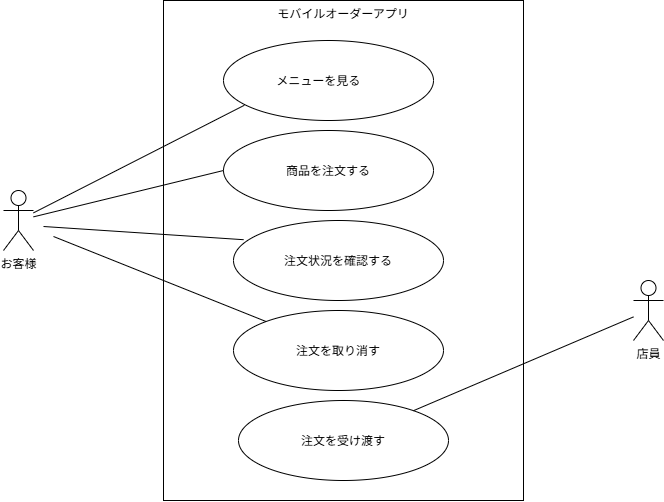

The diagram above was exported from draw.io. Its source (the exported page's mxGraphModel, read from the mxfile embedded in the PNG):
<mxGraphModel dx="1030" dy="527" grid="1" gridSize="10" guides="1" tooltips="1" connect="1" arrows="1" fold="1" page="1" pageScale="1" pageWidth="827" pageHeight="1169" math="0" shadow="0">
  <root>
    <mxCell id="0" />
    <mxCell id="1" parent="0" />
    <mxCell id="C_IjjOuyuIeLwKlgpgCL-1" parent="1" style="shape=umlActor;verticalLabelPosition=bottom;verticalAlign=top;html=1;outlineConnect=0;" value="お客様" vertex="1">
      <mxGeometry height="60" width="30" x="50" y="220" as="geometry" />
    </mxCell>
    <mxCell id="C_IjjOuyuIeLwKlgpgCL-2" parent="1" style="shape=umlActor;verticalLabelPosition=bottom;verticalAlign=top;html=1;outlineConnect=0;" value="店員" vertex="1">
      <mxGeometry height="60" width="30" x="680" y="310" as="geometry" />
    </mxCell>
    <mxCell id="C_IjjOuyuIeLwKlgpgCL-3" parent="1" style="rounded=0;whiteSpace=wrap;html=1;verticalAlign=top;" value="モバイルオーダーアプリ" vertex="1">
      <mxGeometry height="500" width="360" x="210" y="30" as="geometry" />
    </mxCell>
    <mxCell id="C_IjjOuyuIeLwKlgpgCL-4" parent="1" style="ellipse;whiteSpace=wrap;html=1;shapeInside=1;" value="メニューを見る&lt;span style=&quot;white-space: pre;&quot;&gt;&#09;&lt;/span&gt;&lt;div&gt;&lt;br/&gt;&lt;/div&gt;" vertex="1">
      <mxGeometry height="80" width="210" x="270" y="70" as="geometry" />
    </mxCell>
    <mxCell id="C_IjjOuyuIeLwKlgpgCL-7" parent="1" style="ellipse;whiteSpace=wrap;html=1;shapeInside=1;" value="商品を注文する" vertex="1">
      <mxGeometry height="80" width="210" x="270" y="160" as="geometry" />
    </mxCell>
    <mxCell id="C_IjjOuyuIeLwKlgpgCL-8" parent="1" style="ellipse;whiteSpace=wrap;html=1;shapeInside=1;" value="注文状況を確認する" vertex="1">
      <mxGeometry height="80" width="210" x="280" y="250" as="geometry" />
    </mxCell>
    <mxCell id="C_IjjOuyuIeLwKlgpgCL-9" parent="1" style="ellipse;whiteSpace=wrap;html=1;shapeInside=1;" value="注文を受け渡す" vertex="1">
      <mxGeometry height="80" width="210" x="285" y="430" as="geometry" />
    </mxCell>
    <mxCell id="C_IjjOuyuIeLwKlgpgCL-10" parent="1" style="ellipse;whiteSpace=wrap;html=1;shapeInside=1;" value="注文を取り消す" vertex="1">
      <mxGeometry height="80" width="210" x="280" y="340" as="geometry" />
    </mxCell>
    <mxCell id="C_IjjOuyuIeLwKlgpgCL-13" edge="1" parent="1" source="C_IjjOuyuIeLwKlgpgCL-1" style="rounded=0;orthogonalLoop=1;jettySize=auto;html=1;entryX=0.099;entryY=0.81;entryDx=0;entryDy=0;entryPerimeter=0;endArrow=none;endFill=0;" target="C_IjjOuyuIeLwKlgpgCL-4">
      <mxGeometry relative="1" as="geometry" />
    </mxCell>
    <mxCell id="C_IjjOuyuIeLwKlgpgCL-14" edge="1" parent="1" source="C_IjjOuyuIeLwKlgpgCL-1" style="rounded=0;orthogonalLoop=1;jettySize=auto;html=1;entryX=0;entryY=0.5;entryDx=0;entryDy=0;endArrow=none;endFill=0;" target="C_IjjOuyuIeLwKlgpgCL-7">
      <mxGeometry relative="1" as="geometry" />
    </mxCell>
    <mxCell id="C_IjjOuyuIeLwKlgpgCL-16" edge="1" parent="1" style="rounded=0;orthogonalLoop=1;jettySize=auto;html=1;entryX=0.048;entryY=0.24;entryDx=0;entryDy=0;endArrow=none;endFill=0;entryPerimeter=0;" target="C_IjjOuyuIeLwKlgpgCL-8">
      <mxGeometry relative="1" as="geometry">
        <mxPoint x="90" y="256" as="sourcePoint" />
        <mxPoint x="280" y="210" as="targetPoint" />
      </mxGeometry>
    </mxCell>
    <mxCell id="C_IjjOuyuIeLwKlgpgCL-17" edge="1" parent="1" style="rounded=0;orthogonalLoop=1;jettySize=auto;html=1;endArrow=none;endFill=0;" target="C_IjjOuyuIeLwKlgpgCL-10">
      <mxGeometry relative="1" as="geometry">
        <mxPoint x="100" y="266" as="sourcePoint" />
        <mxPoint x="300" y="279" as="targetPoint" />
      </mxGeometry>
    </mxCell>
    <mxCell id="C_IjjOuyuIeLwKlgpgCL-19" edge="1" parent="1" source="C_IjjOuyuIeLwKlgpgCL-2" style="rounded=0;orthogonalLoop=1;jettySize=auto;html=1;endArrow=none;endFill=0;" target="C_IjjOuyuIeLwKlgpgCL-9">
      <mxGeometry relative="1" as="geometry">
        <mxPoint x="690" y="360" as="sourcePoint" />
        <mxPoint x="903" y="445" as="targetPoint" />
      </mxGeometry>
    </mxCell>
  </root>
</mxGraphModel>